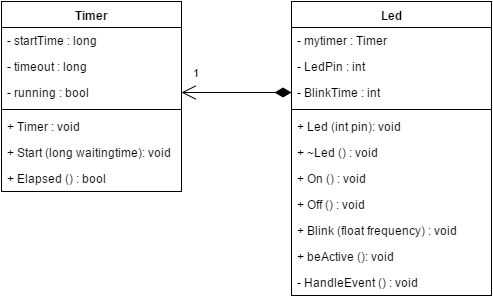

The diagram above was exported from draw.io. Its source (the exported page's mxGraphModel, read from the mxfile embedded in the PNG):
<mxGraphModel dx="2814" dy="1727" grid="1" gridSize="10" guides="1" tooltips="1" connect="1" arrows="1" fold="1" page="0" pageScale="1.5" pageWidth="826" pageHeight="1169" background="#ffffff" math="0" shadow="0">
  <root>
    <mxCell id="0" style=";html=1;" />
    <mxCell id="1" style=";html=1;" parent="0" />
    <mxCell id="84" value="Timer" style="swimlane;html=1;fontStyle=1;align=center;verticalAlign=top;childLayout=stackLayout;horizontal=1;startSize=26;horizontalStack=0;resizeParent=1;resizeLast=0;collapsible=1;marginBottom=0;swimlaneFillColor=#ffffff;" vertex="1" parent="1">
      <mxGeometry x="-1650" y="-1020" width="180" height="190" as="geometry" />
    </mxCell>
    <mxCell id="85" value="- startTime : long" style="text;html=1;strokeColor=none;fillColor=none;align=left;verticalAlign=top;spacingLeft=4;spacingRight=4;whiteSpace=wrap;overflow=hidden;rotatable=0;points=[[0,0.5],[1,0.5]];portConstraint=eastwest;" vertex="1" parent="84">
      <mxGeometry y="26" width="180" height="26" as="geometry" />
    </mxCell>
    <mxCell id="89" value="- timeout : long" style="text;html=1;strokeColor=none;fillColor=none;align=left;verticalAlign=top;spacingLeft=4;spacingRight=4;whiteSpace=wrap;overflow=hidden;rotatable=0;points=[[0,0.5],[1,0.5]];portConstraint=eastwest;" vertex="1" parent="84">
      <mxGeometry y="52" width="180" height="26" as="geometry" />
    </mxCell>
    <mxCell id="90" value="- running&amp;nbsp;: bool" style="text;html=1;strokeColor=none;fillColor=none;align=left;verticalAlign=top;spacingLeft=4;spacingRight=4;whiteSpace=wrap;overflow=hidden;rotatable=0;points=[[0,0.5],[1,0.5]];portConstraint=eastwest;" vertex="1" parent="84">
      <mxGeometry y="78" width="180" height="26" as="geometry" />
    </mxCell>
    <mxCell id="86" value="" style="line;html=1;strokeWidth=1;fillColor=none;align=left;verticalAlign=middle;spacingTop=-1;spacingLeft=3;spacingRight=3;rotatable=0;labelPosition=right;points=[];portConstraint=eastwest;" vertex="1" parent="84">
      <mxGeometry y="104" width="180" height="8" as="geometry" />
    </mxCell>
    <mxCell id="91" value="+ Timer : void" style="text;html=1;strokeColor=none;fillColor=none;align=left;verticalAlign=top;spacingLeft=4;spacingRight=4;whiteSpace=wrap;overflow=hidden;rotatable=0;points=[[0,0.5],[1,0.5]];portConstraint=eastwest;" vertex="1" parent="84">
      <mxGeometry y="112" width="180" height="26" as="geometry" />
    </mxCell>
    <mxCell id="87" value="+ Start (long waitingtime): void" style="text;html=1;strokeColor=none;fillColor=none;align=left;verticalAlign=top;spacingLeft=4;spacingRight=4;whiteSpace=wrap;overflow=hidden;rotatable=0;points=[[0,0.5],[1,0.5]];portConstraint=eastwest;" vertex="1" parent="84">
      <mxGeometry y="138" width="180" height="26" as="geometry" />
    </mxCell>
    <mxCell id="88" value="+ Elapsed () : bool" style="text;html=1;strokeColor=none;fillColor=none;align=left;verticalAlign=top;spacingLeft=4;spacingRight=4;whiteSpace=wrap;overflow=hidden;rotatable=0;points=[[0,0.5],[1,0.5]];portConstraint=eastwest;" vertex="1" parent="84">
      <mxGeometry y="164" width="180" height="26" as="geometry" />
    </mxCell>
    <mxCell id="92" value="Led" style="swimlane;html=1;fontStyle=1;align=center;verticalAlign=top;childLayout=stackLayout;horizontal=1;startSize=26;horizontalStack=0;resizeParent=1;resizeLast=0;collapsible=1;marginBottom=0;swimlaneFillColor=#ffffff;" vertex="1" parent="1">
      <mxGeometry x="-1360" y="-1020" width="200" height="294" as="geometry" />
    </mxCell>
    <mxCell id="93" value="- mytimer : Timer" style="text;html=1;strokeColor=none;fillColor=none;align=left;verticalAlign=top;spacingLeft=4;spacingRight=4;whiteSpace=wrap;overflow=hidden;rotatable=0;points=[[0,0.5],[1,0.5]];portConstraint=eastwest;" vertex="1" parent="92">
      <mxGeometry y="26" width="200" height="26" as="geometry" />
    </mxCell>
    <mxCell id="103" value="- LedPin : int" style="text;html=1;strokeColor=none;fillColor=none;align=left;verticalAlign=top;spacingLeft=4;spacingRight=4;whiteSpace=wrap;overflow=hidden;rotatable=0;points=[[0,0.5],[1,0.5]];portConstraint=eastwest;" vertex="1" parent="92">
      <mxGeometry y="52" width="200" height="26" as="geometry" />
    </mxCell>
    <mxCell id="104" value="- BlinkTime : int" style="text;html=1;strokeColor=none;fillColor=none;align=left;verticalAlign=top;spacingLeft=4;spacingRight=4;whiteSpace=wrap;overflow=hidden;rotatable=0;points=[[0,0.5],[1,0.5]];portConstraint=eastwest;" vertex="1" parent="92">
      <mxGeometry y="78" width="200" height="26" as="geometry" />
    </mxCell>
    <mxCell id="94" value="" style="line;html=1;strokeWidth=1;fillColor=none;align=left;verticalAlign=middle;spacingTop=-1;spacingLeft=3;spacingRight=3;rotatable=0;labelPosition=right;points=[];portConstraint=eastwest;" vertex="1" parent="92">
      <mxGeometry y="104" width="200" height="8" as="geometry" />
    </mxCell>
    <mxCell id="95" value="+ Led (int pin): void" style="text;html=1;strokeColor=none;fillColor=none;align=left;verticalAlign=top;spacingLeft=4;spacingRight=4;whiteSpace=wrap;overflow=hidden;rotatable=0;points=[[0,0.5],[1,0.5]];portConstraint=eastwest;" vertex="1" parent="92">
      <mxGeometry y="112" width="200" height="26" as="geometry" />
    </mxCell>
    <mxCell id="96" value="+ ~Led () : void" style="text;html=1;strokeColor=none;fillColor=none;align=left;verticalAlign=top;spacingLeft=4;spacingRight=4;whiteSpace=wrap;overflow=hidden;rotatable=0;points=[[0,0.5],[1,0.5]];portConstraint=eastwest;" vertex="1" parent="92">
      <mxGeometry y="138" width="200" height="26" as="geometry" />
    </mxCell>
    <mxCell id="97" value="+ On () : void" style="text;html=1;strokeColor=none;fillColor=none;align=left;verticalAlign=top;spacingLeft=4;spacingRight=4;whiteSpace=wrap;overflow=hidden;rotatable=0;points=[[0,0.5],[1,0.5]];portConstraint=eastwest;" vertex="1" parent="92">
      <mxGeometry y="164" width="200" height="26" as="geometry" />
    </mxCell>
    <mxCell id="98" value="+ Off () : void" style="text;html=1;strokeColor=none;fillColor=none;align=left;verticalAlign=top;spacingLeft=4;spacingRight=4;whiteSpace=wrap;overflow=hidden;rotatable=0;points=[[0,0.5],[1,0.5]];portConstraint=eastwest;" vertex="1" parent="92">
      <mxGeometry y="190" width="200" height="26" as="geometry" />
    </mxCell>
    <mxCell id="99" value="+ Blink (float frequency) : void" style="text;html=1;strokeColor=none;fillColor=none;align=left;verticalAlign=top;spacingLeft=4;spacingRight=4;whiteSpace=wrap;overflow=hidden;rotatable=0;points=[[0,0.5],[1,0.5]];portConstraint=eastwest;" vertex="1" parent="92">
      <mxGeometry y="216" width="200" height="26" as="geometry" />
    </mxCell>
    <mxCell id="100" value="+ beActive (): void" style="text;html=1;strokeColor=none;fillColor=none;align=left;verticalAlign=top;spacingLeft=4;spacingRight=4;whiteSpace=wrap;overflow=hidden;rotatable=0;points=[[0,0.5],[1,0.5]];portConstraint=eastwest;" vertex="1" parent="92">
      <mxGeometry y="242" width="200" height="26" as="geometry" />
    </mxCell>
    <mxCell id="101" value="- HandleEvent () : void" style="text;html=1;strokeColor=none;fillColor=none;align=left;verticalAlign=top;spacingLeft=4;spacingRight=4;whiteSpace=wrap;overflow=hidden;rotatable=0;points=[[0,0.5],[1,0.5]];portConstraint=eastwest;" vertex="1" parent="92">
      <mxGeometry y="268" width="200" height="26" as="geometry" />
    </mxCell>
    <mxCell id="105" value="1" style="endArrow=open;html=1;endSize=12;startArrow=diamondThin;startSize=14;startFill=1;edgeStyle=orthogonalEdgeStyle;align=left;verticalAlign=bottom;exitX=0;exitY=0.5;entryX=1;entryY=0.5;" edge="1" parent="1" source="104" target="90">
      <mxGeometry x="0.8242" y="-11" relative="1" as="geometry">
        <mxPoint x="-1510" y="-780" as="sourcePoint" />
        <mxPoint x="-1350" y="-780" as="targetPoint" />
        <Array as="points">
          <mxPoint x="-1410" y="-929" />
          <mxPoint x="-1410" y="-929" />
        </Array>
        <mxPoint as="offset" />
      </mxGeometry>
    </mxCell>
  </root>
</mxGraphModel>